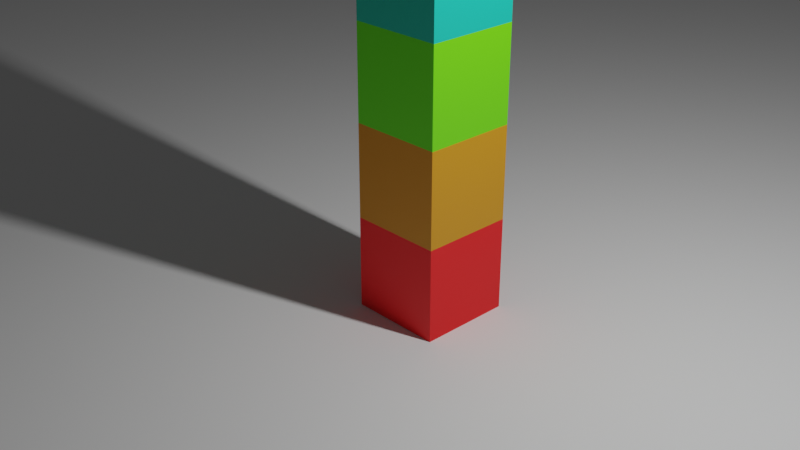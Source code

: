 # Source: 15_Object_Info_Challenge.blend  (saved by Blender 2.80.26; exported with 4.5.12 LTS)
import bpy
from mathutils import Matrix  # noqa: F401  (used for matrix-valued properties, if any)

bpy.ops.wm.read_factory_settings(use_empty=True)
scene = bpy.context.scene
scene.name = 'Scene'

# ---- collections
col_collection_1 = bpy.data.collections.new('Collection 1'); scene.collection.children.link(col_collection_1)

# ---- materials (node trees are filled in below, after node groups)
mat_material = bpy.data.materials.new('Material')
mat_material.alpha_threshold = 0.0
mat_material.use_transparent_shadow = False
mat_material.roughness = 0.5
mat_material.line_color = (0.0, 0.0, 0.0, 1.0)

# ---- node groups
ng_height_value = bpy.data.node_groups.new('Height Value', 'ShaderNodeTree')
_s = ng_height_value.interface.new_socket(name='Colour Ramp', in_out='OUTPUT', socket_type='NodeSocketFloat')
_s.default_value = 1.6
_s.min_value = -1000.0
_s.max_value = 1000.0
_s = ng_height_value.interface.new_socket(name='Height', in_out='INPUT', socket_type='NodeSocketFloat')
_s.default_value = 3.5
_s.min_value = -1e+04
_s.max_value = 1e+04
_N = ng_height_value.nodes; _L = ng_height_value.links
n0 = _N.new('ShaderNodeObjectInfo'); n0.name = 'Object Info'; n0.location = (-262, 38)
n1 = _N.new('ShaderNodeSeparateXYZ'); n1.name = 'Separate XYZ'; n1.location = (-94, 47)
n2 = _N.new('ShaderNodeMath'); n2.name = 'Math.001'; n2.location = (68, 82)
n2.operation = 'SUBTRACT'
n3 = _N.new('ShaderNodeMath'); n3.name = 'Math.002'; n3.location = (-74, -130)
n3.operation = 'SUBTRACT'
n4 = _N.new('NodeGroupOutput'); n4.name = 'Group Output'; n4.location = (462, 0)
n5 = _N.new('NodeGroupInput'); n5.name = 'Group Input'; n5.location = (-345, -150)
n6 = _N.new('ShaderNodeMath'); n6.name = 'Math'; n6.location = (262, -82)
n6.operation = 'DIVIDE'
n6.inputs[1].default_value = 3.5
_L.new(n0.outputs[0], n1.inputs[0])
_L.new(n6.outputs[0], n4.inputs[0])
_L.new(n2.outputs[0], n6.inputs[0])
_L.new(n1.outputs[2], n2.inputs[0])
_L.new(n5.outputs[0], n3.inputs[0])
n4.is_active_output = True

# ---- material node trees
mat_material.use_nodes = True; mat_material.node_tree.nodes.clear()
_N = mat_material.node_tree.nodes; _L = mat_material.node_tree.links
n0 = _N.new('ShaderNodeOutputMaterial'); n0.name = 'Material Output'; n0.location = (508, 300)
n1 = _N.new('ShaderNodeBsdfPrincipled'); n1.name = 'Principled BSDF'; n1.location = (218, 300)
n1.distribution = 'GGX'
n1.subsurface_method = 'BURLEY'
n1.inputs[3].default_value = 1.45
n2 = _N.new('ShaderNodeValToRGB'); n2.name = 'ColorRamp'; n2.location = (-106, 262)
while len(n2.color_ramp.elements) > 1: n2.color_ramp.elements.remove(n2.color_ramp.elements[-1])
n2.color_ramp.elements[0].position = 0.0; n2.color_ramp.elements[0].color = (1.0, 0.0, 0.002277, 1.0)
_e = n2.color_ramp.elements.new(0.5); _e.color = (0.008649, 1.0, 0.0, 1.0)
_e = n2.color_ramp.elements.new(1.0); _e.color = (0.002935, 0.0, 1.0, 1.0)
n3 = _N.new('ShaderNodeGroup'); n3.name = 'Group'; n3.location = (-642, 261)
n3.node_tree = ng_height_value
n3.inputs[0].default_value = -4.5
_L.new(n1.outputs[0], n0.inputs[0])
_L.new(n2.outputs[0], n1.inputs[0])
_L.new(n3.outputs[0], n2.inputs[0])
n0.is_active_output = True

# ---- world
world_world = bpy.data.worlds.new('World'); scene.world = world_world
world_world.color = (0.05088, 0.05088, 0.05088)
world_world.use_sun_shadow = False
world_world.sun_shadow_jitter_overblur = 0.0

# ---- cameras
cam_camera = bpy.data.cameras.new('Camera')
cam_camera.clip_end = 100.0
cam_camera.ortho_scale = 7.314
cam_camera.dof.focus_distance = 0.0
cam_camera.dof.aperture_fstop = 128.0

# ---- lights
light_lamp = bpy.data.lights.new('Lamp', 'POINT')
light_lamp.transmission_factor = 0.0
light_lamp.cutoff_distance = 30.0
light_lamp.energy = 1000.0
light_lamp.shadow_buffer_clip_start = 1.001
light_lamp.shadow_soft_size = 0.1
light_lamp.shadow_maximum_resolution = 0.006
light_lamp.use_absolute_resolution = True

# ---- meshes
me_cube = bpy.data.meshes.new('Cube')
me_cube.from_pydata([(1.0, 1.0, 1.0), (1.0, 1.0, -1.0), (1.0, -1.0, 1.0), (1.0, -1.0, -1.0), (-1.0, 1.0, 1.0), (-1.0, 1.0, -1.0), (-1.0, -1.0, 1.0), (-1.0, -1.0, -1.0)], [], [(0, 4, 6, 2), (3, 2, 6, 7), (7, 6, 4, 5), (5, 1, 3, 7), (1, 0, 2, 3), (5, 4, 0, 1)])
_uv = me_cube.uv_layers.new(name='UVMap')
_uv.uv.foreach_set('vector', [0.375, 0.0, 0.625, 0.0, 0.625, 0.25, 0.375, 0.25, 0.375, 0.25, 0.625, 0.25, 0.625, 0.5, 0.375, 0.5, 0.375, 0.5, 0.625, 0.5, 0.625, 0.75, 0.375, 0.75, 0.375, 0.75, 0.625, 0.75, 0.625, 1.0, 0.375, 1.0, 0.125, 0.5, 0.375, 0.5, 0.375, 0.75, 0.125, 0.75, 0.625, 0.5, 0.875, 0.5, 0.875, 0.75, 0.625, 0.75])
me_cube.materials.append(mat_material)
me_cube.use_remesh_preserve_volume = False
me_cube.use_remesh_preserve_attributes = False
me_cube.use_mirror_vertex_groups = False
me_cube.update()
me_cube_001 = bpy.data.meshes.new('Cube.001')
me_cube_001.from_pydata([(1.0, 1.0, 1.0), (1.0, 1.0, -1.0), (1.0, -1.0, 1.0), (1.0, -1.0, -1.0), (-1.0, 1.0, 1.0), (-1.0, 1.0, -1.0), (-1.0, -1.0, 1.0), (-1.0, -1.0, -1.0)], [], [(0, 4, 6, 2), (3, 2, 6, 7), (7, 6, 4, 5), (5, 1, 3, 7), (1, 0, 2, 3), (5, 4, 0, 1)])
_uv = me_cube_001.uv_layers.new(name='UVMap')
_uv.uv.foreach_set('vector', [0.375, 0.0, 0.625, 0.0, 0.625, 0.25, 0.375, 0.25, 0.375, 0.25, 0.625, 0.25, 0.625, 0.5, 0.375, 0.5, 0.375, 0.5, 0.625, 0.5, 0.625, 0.75, 0.375, 0.75, 0.375, 0.75, 0.625, 0.75, 0.625, 1.0, 0.375, 1.0, 0.125, 0.5, 0.375, 0.5, 0.375, 0.75, 0.125, 0.75, 0.625, 0.5, 0.875, 0.5, 0.875, 0.75, 0.625, 0.75])
me_cube_001.materials.append(mat_material)
me_cube_001.use_remesh_preserve_volume = False
me_cube_001.use_remesh_preserve_attributes = False
me_cube_001.use_mirror_vertex_groups = False
me_cube_001.update()
me_cube_002 = bpy.data.meshes.new('Cube.002')
me_cube_002.from_pydata([(1.0, 1.0, 1.0), (1.0, 1.0, -1.0), (1.0, -1.0, 1.0), (1.0, -1.0, -1.0), (-1.0, 1.0, 1.0), (-1.0, 1.0, -1.0), (-1.0, -1.0, 1.0), (-1.0, -1.0, -1.0)], [], [(0, 4, 6, 2), (3, 2, 6, 7), (7, 6, 4, 5), (5, 1, 3, 7), (1, 0, 2, 3), (5, 4, 0, 1)])
_uv = me_cube_002.uv_layers.new(name='UVMap')
_uv.uv.foreach_set('vector', [0.375, 0.0, 0.625, 0.0, 0.625, 0.25, 0.375, 0.25, 0.375, 0.25, 0.625, 0.25, 0.625, 0.5, 0.375, 0.5, 0.375, 0.5, 0.625, 0.5, 0.625, 0.75, 0.375, 0.75, 0.375, 0.75, 0.625, 0.75, 0.625, 1.0, 0.375, 1.0, 0.125, 0.5, 0.375, 0.5, 0.375, 0.75, 0.125, 0.75, 0.625, 0.5, 0.875, 0.5, 0.875, 0.75, 0.625, 0.75])
me_cube_002.materials.append(mat_material)
me_cube_002.use_remesh_preserve_volume = False
me_cube_002.use_remesh_preserve_attributes = False
me_cube_002.use_mirror_vertex_groups = False
me_cube_002.update()
me_cube_003 = bpy.data.meshes.new('Cube.003')
me_cube_003.from_pydata([(1.0, 1.0, 1.0), (1.0, 1.0, -1.0), (1.0, -1.0, 1.0), (1.0, -1.0, -1.0), (-1.0, 1.0, 1.0), (-1.0, 1.0, -1.0), (-1.0, -1.0, 1.0), (-1.0, -1.0, -1.0)], [], [(0, 4, 6, 2), (3, 2, 6, 7), (7, 6, 4, 5), (5, 1, 3, 7), (1, 0, 2, 3), (5, 4, 0, 1)])
_uv = me_cube_003.uv_layers.new(name='UVMap')
_uv.uv.foreach_set('vector', [0.375, 0.0, 0.625, 0.0, 0.625, 0.25, 0.375, 0.25, 0.375, 0.25, 0.625, 0.25, 0.625, 0.5, 0.375, 0.5, 0.375, 0.5, 0.625, 0.5, 0.625, 0.75, 0.375, 0.75, 0.375, 0.75, 0.625, 0.75, 0.625, 1.0, 0.375, 1.0, 0.125, 0.5, 0.375, 0.5, 0.375, 0.75, 0.125, 0.75, 0.625, 0.5, 0.875, 0.5, 0.875, 0.75, 0.625, 0.75])
me_cube_003.materials.append(mat_material)
me_cube_003.use_remesh_preserve_volume = False
me_cube_003.use_remesh_preserve_attributes = False
me_cube_003.use_mirror_vertex_groups = False
me_cube_003.update()
me_cube_004 = bpy.data.meshes.new('Cube.004')
me_cube_004.from_pydata([(1.0, 1.0, 1.0), (1.0, 1.0, -1.0), (1.0, -1.0, 1.0), (1.0, -1.0, -1.0), (-1.0, 1.0, 1.0), (-1.0, 1.0, -1.0), (-1.0, -1.0, 1.0), (-1.0, -1.0, -1.0)], [], [(0, 4, 6, 2), (3, 2, 6, 7), (7, 6, 4, 5), (5, 1, 3, 7), (1, 0, 2, 3), (5, 4, 0, 1)])
_uv = me_cube_004.uv_layers.new(name='UVMap')
_uv.uv.foreach_set('vector', [0.375, 0.0, 0.625, 0.0, 0.625, 0.25, 0.375, 0.25, 0.375, 0.25, 0.625, 0.25, 0.625, 0.5, 0.375, 0.5, 0.375, 0.5, 0.625, 0.5, 0.625, 0.75, 0.375, 0.75, 0.375, 0.75, 0.625, 0.75, 0.625, 1.0, 0.375, 1.0, 0.125, 0.5, 0.375, 0.5, 0.375, 0.75, 0.125, 0.75, 0.625, 0.5, 0.875, 0.5, 0.875, 0.75, 0.625, 0.75])
me_cube_004.materials.append(mat_material)
me_cube_004.use_remesh_preserve_volume = False
me_cube_004.use_remesh_preserve_attributes = False
me_cube_004.use_mirror_vertex_groups = False
me_cube_004.update()
me_plane = bpy.data.meshes.new('Plane')
me_plane.from_pydata([(-1.0, -1.0, 0.0), (1.0, -1.0, 0.0), (-1.0, 1.0, 0.0), (1.0, 1.0, 0.0)], [], [(0, 1, 3, 2)])
_uv = me_plane.uv_layers.new(name='UVMap')
_uv.uv.foreach_set('vector', [0.0, 0.0, 1.0, 0.0, 1.0, 1.0, 0.0, 1.0])
me_plane.use_remesh_preserve_volume = False
me_plane.use_remesh_preserve_attributes = False
me_plane.use_mirror_vertex_groups = False
me_plane.update()

# ---- objects
ob_cube = bpy.data.objects.new('Cube', me_cube)
ob_lamp = bpy.data.objects.new('Lamp', light_lamp)
ob_camera = bpy.data.objects.new('Camera', cam_camera)
ob_cube_001 = bpy.data.objects.new('Cube.001', me_cube_001)
ob_cube_002 = bpy.data.objects.new('Cube.002', me_cube_002)
ob_cube_003 = bpy.data.objects.new('Cube.003', me_cube_003)
ob_cube_004 = bpy.data.objects.new('Cube.004', me_cube_004)
ob_plane = bpy.data.objects.new('Plane', me_plane)

# ---- transforms, parenting, visibility, modifiers, constraints
ob_cube.location = (0.5, 0.5, 0.0)
ob_cube.scale = (0.5, 0.5, 0.5)
ob_cube.lock_rotations_4d = False
ob_cube.empty_display_type = 'ARROWS'
ob_cube.lineart.crease_threshold = 0.0
ob_lamp.location = (4.076, 1.005, 5.904)
ob_lamp.rotation_euler = (0.6503, 0.05522, 1.866)
ob_lamp.lock_rotations_4d = False
ob_lamp.empty_display_type = 'ARROWS'
ob_lamp.color = (0.0, 0.0, 0.0, 0.0)
ob_lamp.lineart.crease_threshold = 0.0
ob_camera.location = (7.481, -6.508, 5.344)
ob_camera.rotation_euler = (1.109, 0.0, 0.8149)
ob_camera.lock_rotations_4d = False
ob_camera.empty_display_type = 'ARROWS'
ob_camera.color = (0.0, 0.0, 0.0, 0.0)
ob_camera.display_type = 'WIRE'
ob_camera.lineart.crease_threshold = 0.0
ob_cube_001.location = (0.5, 0.5, 1.0)
ob_cube_001.scale = (0.5, 0.5, 0.5)
ob_cube_001.lock_rotations_4d = False
ob_cube_001.empty_display_type = 'ARROWS'
ob_cube_001.lineart.crease_threshold = 0.0
ob_cube_002.location = (0.5, 0.5, 2.0)
ob_cube_002.scale = (0.5, 0.5, 0.5)
ob_cube_002.lock_rotations_4d = False
ob_cube_002.empty_display_type = 'ARROWS'
ob_cube_002.lineart.crease_threshold = 0.0
ob_cube_003.location = (0.5, 0.5, 3.0)
ob_cube_003.scale = (0.5, 0.5, 0.5)
ob_cube_003.lock_rotations_4d = False
ob_cube_003.empty_display_type = 'ARROWS'
ob_cube_003.lineart.crease_threshold = 0.0
ob_cube_004.location = (0.5, 0.5, 4.0)
ob_cube_004.scale = (0.5, 0.5, 0.5)
ob_cube_004.lock_rotations_4d = False
ob_cube_004.empty_display_type = 'ARROWS'
ob_cube_004.lineart.crease_threshold = 0.0
ob_plane.location = (5.0, 0.0, -0.5)
ob_plane.scale = (-26.2, -26.2, -26.2)
ob_plane.lineart.crease_threshold = 0.0

# ---- collection membership
col_collection_1.objects.link(ob_cube)
col_collection_1.objects.link(ob_lamp)
col_collection_1.objects.link(ob_camera)
col_collection_1.objects.link(ob_cube_001)
col_collection_1.objects.link(ob_cube_002)
col_collection_1.objects.link(ob_cube_003)
col_collection_1.objects.link(ob_cube_004)
col_collection_1.objects.link(ob_plane)

# ---- scene / render settings (as saved in the file)
scene.camera = ob_camera
scene.frame_start = 1; scene.frame_end = 250; scene.frame_set(25)
scene.render.engine = 'BLENDER_EEVEE_NEXT'
scene.render.motion_blur_shutter = 1.0
scene.cycles.use_denoising = False
scene.cycles.samples = 128
scene.cycles.sampling_pattern = 'TABULATED_SOBOL'
scene.cycles.use_adaptive_sampling = False
scene.cycles.use_light_tree = False
scene.view_settings.view_transform = 'Filmic'
bpy.context.view_layer.update()
